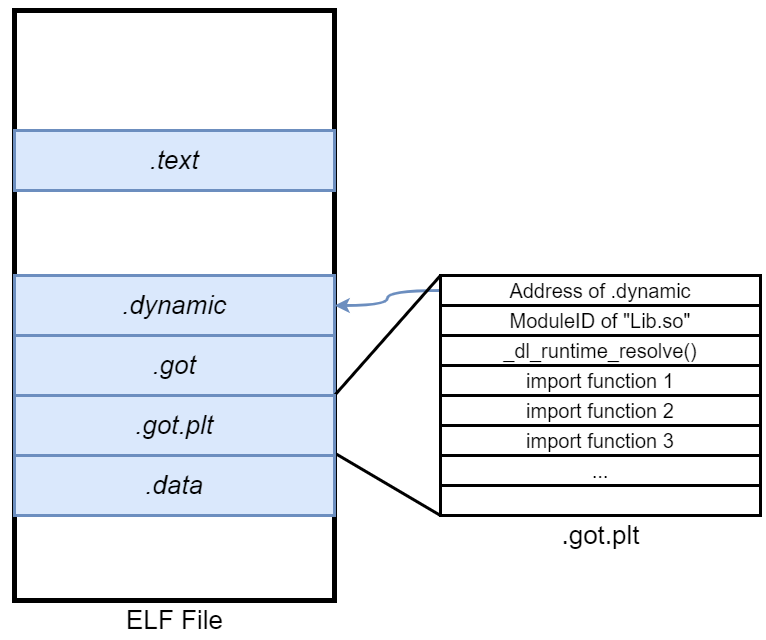

The diagram above was exported from draw.io. Its source (the exported page's mxGraphModel, read from the mxfile embedded in the PNG):
<mxGraphModel dx="2058" dy="862" grid="1" gridSize="10" guides="1" tooltips="1" connect="1" arrows="1" fold="1" page="0" pageScale="1" pageWidth="827" pageHeight="1169" background="#ffffff" math="0" shadow="0">
  <root>
    <mxCell id="0" />
    <mxCell id="1" parent="0" />
    <mxCell id="-tXv9dASsgnHieGscRq_-17" value="" style="rounded=0;whiteSpace=wrap;html=1;strokeWidth=5;" parent="1" vertex="1">
      <mxGeometry x="264" y="170" width="320" height="590" as="geometry" />
    </mxCell>
    <mxCell id="cYiaBP9CCCBoU0Y4fOtT-1" value="" style="rounded=0;whiteSpace=wrap;html=1;fillColor=none;strokeColor=none;" parent="1" vertex="1">
      <mxGeometry x="250" y="160" width="766" height="640" as="geometry" />
    </mxCell>
    <mxCell id="-tXv9dASsgnHieGscRq_-6" value="&lt;span style=&quot;font-size: 26px;&quot;&gt;&lt;i&gt;.data&lt;/i&gt;&lt;/span&gt;" style="rounded=0;whiteSpace=wrap;html=1;strokeWidth=3;fillColor=#dae8fc;strokeColor=#6c8ebf;" parent="1" vertex="1">
      <mxGeometry x="264" y="615" width="320" height="60" as="geometry" />
    </mxCell>
    <mxCell id="0gFKeotskbCXap_ELPBl-12" style="rounded=0;orthogonalLoop=1;jettySize=auto;html=1;entryX=1;entryY=0.5;entryDx=0;entryDy=0;edgeStyle=orthogonalEdgeStyle;curved=1;strokeWidth=3;fillColor=#dae8fc;strokeColor=#6c8ebf;" edge="1" parent="1" source="-tXv9dASsgnHieGscRq_-11" target="-tXv9dASsgnHieGscRq_-17">
      <mxGeometry relative="1" as="geometry" />
    </mxCell>
    <mxCell id="-tXv9dASsgnHieGscRq_-11" value="&lt;font style=&quot;font-size: 20px;&quot;&gt;Address of .dynamic&lt;/font&gt;" style="rounded=0;whiteSpace=wrap;html=1;strokeWidth=3;" parent="1" vertex="1">
      <mxGeometry x="690" y="435" width="320" height="30" as="geometry" />
    </mxCell>
    <mxCell id="-tXv9dASsgnHieGscRq_-12" value="&lt;font style=&quot;font-size: 20px;&quot;&gt;ModuleID of &quot;Lib.so&quot;&lt;/font&gt;" style="rounded=0;whiteSpace=wrap;html=1;strokeWidth=3;" parent="1" vertex="1">
      <mxGeometry x="690" y="465" width="320" height="30" as="geometry" />
    </mxCell>
    <mxCell id="9TJPpHrIm9ubNnyrZ5gO-1" value="&lt;font style=&quot;font-size: 26px;&quot;&gt;ELF File&lt;/font&gt;" style="text;html=1;align=center;verticalAlign=middle;resizable=0;points=[];autosize=1;strokeColor=none;fillColor=none;" parent="1" vertex="1">
      <mxGeometry x="364" y="760" width="120" height="40" as="geometry" />
    </mxCell>
    <mxCell id="0gFKeotskbCXap_ELPBl-1" value="&lt;span style=&quot;font-size: 26px;&quot;&gt;&lt;i&gt;.text&lt;/i&gt;&lt;/span&gt;" style="rounded=0;whiteSpace=wrap;html=1;strokeWidth=3;fillColor=#dae8fc;strokeColor=#6c8ebf;" vertex="1" parent="1">
      <mxGeometry x="264" y="290" width="320" height="60" as="geometry" />
    </mxCell>
    <mxCell id="0gFKeotskbCXap_ELPBl-2" value="&lt;span style=&quot;font-size: 26px;&quot;&gt;&lt;i&gt;.dynamic&lt;/i&gt;&lt;/span&gt;" style="rounded=0;whiteSpace=wrap;html=1;strokeWidth=3;fillColor=#dae8fc;strokeColor=#6c8ebf;" vertex="1" parent="1">
      <mxGeometry x="264" y="435" width="320" height="60" as="geometry" />
    </mxCell>
    <mxCell id="0gFKeotskbCXap_ELPBl-3" value="&lt;span style=&quot;font-size: 26px;&quot;&gt;&lt;i&gt;.got&lt;/i&gt;&lt;/span&gt;" style="rounded=0;whiteSpace=wrap;html=1;strokeWidth=3;fillColor=#dae8fc;strokeColor=#6c8ebf;" vertex="1" parent="1">
      <mxGeometry x="264" y="495" width="320" height="60" as="geometry" />
    </mxCell>
    <mxCell id="0gFKeotskbCXap_ELPBl-14" style="rounded=0;orthogonalLoop=1;jettySize=auto;html=1;exitX=1;exitY=0;exitDx=0;exitDy=0;endArrow=none;endFill=0;entryX=0;entryY=0;entryDx=0;entryDy=0;strokeWidth=3;" edge="1" parent="1" source="0gFKeotskbCXap_ELPBl-4" target="-tXv9dASsgnHieGscRq_-11">
      <mxGeometry relative="1" as="geometry">
        <mxPoint x="690" y="430" as="targetPoint" />
      </mxGeometry>
    </mxCell>
    <mxCell id="0gFKeotskbCXap_ELPBl-15" style="rounded=0;orthogonalLoop=1;jettySize=auto;html=1;entryX=0;entryY=1;entryDx=0;entryDy=0;exitX=1;exitY=0.75;exitDx=0;exitDy=0;endArrow=none;endFill=0;strokeWidth=3;" edge="1" parent="1" source="-tXv9dASsgnHieGscRq_-17" target="0gFKeotskbCXap_ELPBl-10">
      <mxGeometry relative="1" as="geometry" />
    </mxCell>
    <mxCell id="0gFKeotskbCXap_ELPBl-4" value="&lt;span style=&quot;font-size: 26px;&quot;&gt;&lt;i&gt;.got.plt&lt;/i&gt;&lt;/span&gt;" style="rounded=0;whiteSpace=wrap;html=1;strokeWidth=3;fillColor=#dae8fc;strokeColor=#6c8ebf;" vertex="1" parent="1">
      <mxGeometry x="264" y="555" width="320" height="60" as="geometry" />
    </mxCell>
    <mxCell id="0gFKeotskbCXap_ELPBl-5" value="&lt;span style=&quot;font-size: 20px;&quot;&gt;_dl_runtime_resolve()&lt;/span&gt;" style="rounded=0;whiteSpace=wrap;html=1;strokeWidth=3;" vertex="1" parent="1">
      <mxGeometry x="690" y="495" width="320" height="30" as="geometry" />
    </mxCell>
    <mxCell id="0gFKeotskbCXap_ELPBl-6" value="&lt;span style=&quot;font-size: 20px;&quot;&gt;import function 1&lt;/span&gt;" style="rounded=0;whiteSpace=wrap;html=1;strokeWidth=3;" vertex="1" parent="1">
      <mxGeometry x="690" y="525" width="320" height="30" as="geometry" />
    </mxCell>
    <mxCell id="0gFKeotskbCXap_ELPBl-7" value="&lt;span style=&quot;font-size: 20px;&quot;&gt;import function 2&lt;/span&gt;" style="rounded=0;whiteSpace=wrap;html=1;strokeWidth=3;" vertex="1" parent="1">
      <mxGeometry x="690" y="555" width="320" height="30" as="geometry" />
    </mxCell>
    <mxCell id="0gFKeotskbCXap_ELPBl-8" value="&lt;span style=&quot;font-size: 20px;&quot;&gt;import function 3&lt;/span&gt;" style="rounded=0;whiteSpace=wrap;html=1;strokeWidth=3;" vertex="1" parent="1">
      <mxGeometry x="690" y="585" width="320" height="30" as="geometry" />
    </mxCell>
    <mxCell id="0gFKeotskbCXap_ELPBl-9" value="&lt;span style=&quot;font-size: 20px;&quot;&gt;...&lt;/span&gt;" style="rounded=0;whiteSpace=wrap;html=1;strokeWidth=3;" vertex="1" parent="1">
      <mxGeometry x="690" y="615" width="320" height="30" as="geometry" />
    </mxCell>
    <mxCell id="0gFKeotskbCXap_ELPBl-10" value="" style="rounded=0;whiteSpace=wrap;html=1;strokeWidth=3;" vertex="1" parent="1">
      <mxGeometry x="690" y="645" width="320" height="30" as="geometry" />
    </mxCell>
    <mxCell id="0gFKeotskbCXap_ELPBl-11" value="&lt;font style=&quot;font-size: 26px;&quot;&gt;.got.plt&lt;/font&gt;" style="text;html=1;align=center;verticalAlign=middle;resizable=0;points=[];autosize=1;strokeColor=none;fillColor=none;" vertex="1" parent="1">
      <mxGeometry x="800" y="675" width="100" height="40" as="geometry" />
    </mxCell>
  </root>
</mxGraphModel>